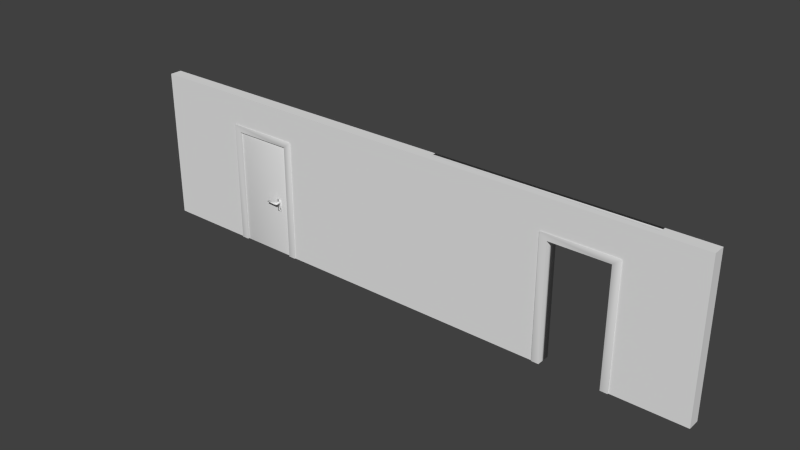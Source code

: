 # Source: WallWithTwoDoors.blend  (saved by Blender 2.73.0; exported with 4.5.12 LTS)
import bpy
from mathutils import Matrix  # noqa: F401  (used for matrix-valued properties, if any)

bpy.ops.wm.read_factory_settings(use_empty=True)
scene = bpy.context.scene
scene.name = 'Scene'

# ---- collections
col_collection_1 = bpy.data.collections.new('Collection 1'); scene.collection.children.link(col_collection_1)

# ---- materials (node trees are filled in below, after node groups)
mat_material_001 = bpy.data.materials.new('Material.001')
mat_material_001.alpha_threshold = 0.0
mat_material_001.use_transparent_shadow = False
mat_material_001.roughness = 0.5

# ---- material node trees

# ---- world
world_world = bpy.data.worlds.new('World'); scene.world = world_world
world_world.color = (0.05088, 0.05088, 0.05088)
world_world.use_sun_shadow = False
world_world.sun_shadow_jitter_overblur = 0.0
world_world.cycles.sampling_method = 'MANUAL'
world_world.cycles.sample_map_resolution = 256

# ---- meshes
me_cube_001 = bpy.data.meshes.new('Cube.001')
me_cube_001.from_pydata([(-1.0, -1.0, 1.0), (-1.0, 1.0, 1.0), (-1.0, 1.0, -1.0), (-1.0, -1.0, -1.0), (1.0, -1.0, 1.0), (-0.8, -1.0, -1.0), (-0.8, -1.0, 0.8999), (0.8, -1.0, 0.8999), (0.8, -1.0, -1.0), (1.0, -1.0, -1.0), (1.0, 1.0, 1.0), (1.0, 1.0, -1.0), (0.8, 1.0, -1.0), (0.8, 1.0, 0.8999), (-0.8, 1.0, 0.8999), (-0.8, 1.0, -1.0)], [], [(0, 1, 2, 3), (4, 0, 3, 5, 6, 7, 8, 9), (4, 10, 1, 0), (1, 10, 11, 12, 13, 14, 15, 2), (3, 2, 15, 5), (10, 4, 9, 11), (12, 11, 9, 8), (6, 5, 15, 14), (7, 6, 14, 13), (13, 12, 8, 7)])
me_cube_001.polygons.foreach_set('use_smooth', [True] * 10)
_uv = me_cube_001.uv_layers.new(name='UVMap')
_uv.uv.foreach_set('vector', [0.0, 0.8749, 1.0, 0.8749, 1.0, -0.1251, 0.0, -0.1251, 0.0, 0.8749, -1.0, 0.8749, -1.0, -0.1251, -0.9, -0.1251, -0.9, 0.8249, -0.1, 0.8249, -0.1, -0.1251, 0.0, -0.1251, 0.0, 0.0, 0.0, 1.0, -1.0, 1.0, -1.0, 0.0, 5.96e-08, 0.8749, 1.0, 0.8749, 1.0, -0.1251, 0.9, -0.1251, 0.9, 0.8249, 0.1, 0.8249, 0.1, -0.1251, 5.96e-08, -0.1251, 5.96e-08, 0.0, 5.96e-08, 1.0, 0.1, 1.0, 0.1, 0.0, 0.0, 0.8749, -1.0, 0.8749, -1.0, -0.1251, 0.0, -0.1251, 0.9, 0.0, 1.0, 0.0, 1.0, -1.0, 0.9, -1.0, 0.0, 0.8249, 0.0, -0.1251, 1.0, -0.1251, 1.0, 0.8249, 0.9, 0.0, 0.1, 0.0, 0.1, 1.0, 0.9, 1.0, 0.0, 0.8249, 0.0, -0.1251, -1.0, -0.1251, -1.0, 0.8249])
me_cube_001.use_remesh_preserve_volume = False
me_cube_001.use_remesh_preserve_attributes = False
me_cube_001.use_mirror_vertex_groups = False
me_cube_001.update()
me_cube = bpy.data.meshes.new('Cube')
me_cube.from_pydata([(-1.0, -1.0, 1.0), (-1.0, 1.0, 1.0), (-1.0, 1.0, -1.0), (-1.0, -1.0, -1.0), (1.0, -1.0, 1.0), (-0.4286, -1.0, -1.0), (-0.4286, -1.0, 0.5999), (0.4286, -1.0, 0.5999), (0.4286, -1.0, -1.0), (1.0, -1.0, -1.0), (1.0, 1.0, 1.0), (1.0, 1.0, -1.0), (0.4286, 1.0, -1.0), (0.4286, 1.0, 0.5999), (-0.4286, 1.0, 0.5999), (-0.4286, 1.0, -1.0)], [], [(0, 1, 2, 3), (4, 0, 3, 5, 6, 7, 8, 9), (4, 10, 1, 0), (1, 10, 11, 12, 13, 14, 15, 2), (3, 2, 15, 5), (10, 4, 9, 11), (12, 11, 9, 8), (6, 5, 15, 14), (7, 6, 14, 13), (13, 12, 8, 7)])
me_cube.polygons.foreach_set('use_smooth', [0, 0, 0, 0, 0, 0, 0, 1, 1, 1])
_uv = me_cube.uv_layers.new(name='UVMap')
_uv.uv.foreach_set('vector', [0.025, 0.0, 1.025, 0.0, 1.025, -1.0, 0.025, -1.0, 0.65, 0.0, -0.35, 0.0, -0.35, -1.0, -0.06429, -1.0, -0.06429, -0.2001, 0.3643, -0.2001, 0.3643, -1.0, 0.65, -1.0, 0.65, 0.025, 0.65, 1.025, -0.35, 1.025, -0.35, 0.025, 0.65, 0.0, 1.65, 0.0, 1.65, -1.0, 1.364, -1.0, 1.364, -0.2001, 0.9357, -0.2001, 0.9357, -1.0, 0.65, -1.0, 0.65, 0.025, 0.65, 1.025, 0.9357, 1.025, 0.9357, 0.025, 0.025, 0.0, -0.975, 0.0, -0.975, -1.0, 0.025, -1.0, 0.3643, 0.025, 0.65, 0.025, 0.65, -0.975, 0.3643, -0.975, 0.025, 0.7999, 0.025, 0.0, 1.025, 0.0, 1.025, 0.7999, 0.3643, 0.025, -0.06429, 0.025, -0.06429, 1.025, 0.3643, 1.025, 0.025, 0.7999, 0.025, 0.0, -0.975, 0.0, -0.975, 0.7999])
me_cube.use_remesh_preserve_volume = False
me_cube.use_remesh_preserve_attributes = False
me_cube.use_mirror_vertex_groups = False
me_cube.update()
me_cube_004 = bpy.data.meshes.new('Cube.004')
me_cube_004.from_pydata([(0.0, -1.0, -1.0), (0.0, 1.0, -1.0), (2.0, 1.0, -1.0), (2.0, -1.0, -1.0), (0.0, -1.0, 1.0), (0.0, 1.0, 1.0), (2.0, 1.0, 1.0), (2.0, -1.0, 1.0)], [], [(4, 5, 1, 0), (5, 6, 2, 1), (6, 7, 3, 2), (7, 4, 0, 3), (0, 1, 2, 3), (7, 6, 5, 4)])
me_cube_004.polygons.foreach_set('use_smooth', [True] * 6)
_uv = me_cube_004.uv_layers.new(name='UVMap')
_uv.uv.foreach_set('vector', [0.0, 0.85, 1.0, 0.85, 1.0, -0.15, 0.0, -0.15, 0.26, 0.85, 1.26, 0.85, 1.26, -0.15, 0.26, -0.15, 0.0, 0.85, -1.0, 0.85, -1.0, -0.15, 0.0, -0.15, 0.26, 0.85, -0.74, 0.85, -0.74, -0.15, 0.26, -0.15, 0.26, 0.0, 0.26, 1.0, 1.26, 1.0, 1.26, 0.0, 0.26, 0.0, 0.26, 1.0, -0.74, 1.0, -0.74, 0.0])
me_cube_004.use_remesh_preserve_volume = False
me_cube_004.use_remesh_preserve_attributes = False
me_cube_004.use_mirror_vertex_groups = False
me_cube_004.update()
me_cube_000 = bpy.data.meshes.new('Cube.000')
me_cube_000.from_pydata([(37.8, -5.167, -3.232), (37.8, -3.167, -3.477), (39.8, -3.167, -3.477), (39.55, -5.167, -3.227), (37.8, -5.167, -1.749), (37.8, -3.167, -1.477), (39.8, -3.167, -1.477), (39.55, -5.167, -1.727), (37.8, -5.167, -3.246), (39.53, -5.167, -3.227), (37.8, -5.167, -1.733), (39.55, -5.167, -1.727), (37.8, -5.167, -3.232), (39.55, -5.167, -3.227), (37.8, -5.167, -1.733), (39.55, -5.167, -1.727), (37.8, -5.167, -3.227), (39.55, -5.167, -3.227), (37.8, -5.167, -1.727), (39.55, -5.167, -1.727), (37.8, -6.167, -2.977), (39.3, -6.167, -2.977), (37.8, -6.167, -1.977), (39.29, -6.167, -1.977), (37.8, -5.167, -3.232), (37.8, -5.167, -1.727), (37.8, -6.167, -2.977), (37.8, -6.167, -1.977), (29.8, -5.337, -2.836), (29.8, -5.345, -2.127), (29.8, -5.997, -2.827), (29.8, -5.989, -2.102)], [], [(4, 5, 1, 0), (5, 6, 2, 1), (6, 7, 3, 2), (0, 3, 9, 8), (0, 1, 2, 3), (7, 6, 5, 4), (8, 9, 13, 12), (7, 4, 10, 11), (3, 7, 11, 9), (4, 0, 8, 10), (12, 13, 17, 16), (11, 10, 14, 15), (9, 11, 15, 13), (10, 8, 12, 14), (16, 17, 21, 20), (15, 14, 18, 19), (13, 15, 19, 17), (14, 12, 16, 18), (23, 22, 20, 21), (19, 18, 22, 23), (17, 19, 23, 21), (22, 18, 25, 27), (27, 25, 29, 31), (16, 20, 26, 24), (20, 22, 27, 26), (18, 16, 24, 25), (29, 28, 30, 31), (24, 26, 30, 28), (26, 27, 31, 30), (25, 24, 28, 29)])
me_cube_000.polygons.foreach_set('use_smooth', [True] * 30)
_uv = me_cube_000.uv_layers.new(name='UVMap')
_uv.uv.foreach_set('vector', [0.9165, 0.4754, 1.916, 0.6117, 1.916, -0.3883, 0.9165, -0.2658, 0.1575, 0.6117, 1.158, 0.6117, 1.158, -0.3883, 0.1575, -0.3883, 0.9165, 0.6117, -0.08354, 0.4867, -0.08354, -0.2633, 0.9165, -0.3883, 0.1575, 0.7342, 1.033, 0.7367, 1.025, 0.7367, 0.1575, 0.727, 0.1575, 0.9165, 0.1575, 1.916, 1.158, 1.916, 1.033, 0.9165, 0.03251, 0.9165, 0.1575, 1.916, -0.8425, 1.916, -0.8425, 0.9165, 0.1575, 0.727, 1.025, 0.7367, 1.033, 0.7367, 0.1575, 0.7342, 0.03251, 0.4867, -0.8425, 0.4754, -0.8425, 0.4834, 0.03251, 0.4867, 0.03251, 0.7367, 0.03251, 1.487, 0.03251, 1.487, 0.02518, 0.7367, 0.1575, 0.9165, 0.1575, 0.9165, 0.1575, 0.9165, 0.1575, 0.9165, 0.1575, 0.7342, 1.033, 0.7367, 1.033, 0.7367, 0.1575, 0.7367, 0.03251, 0.9165, -0.8425, 0.9165, -0.8425, 0.9165, 0.03251, 0.9165, 0.02518, 0.7367, 0.03251, 1.487, 0.03251, 1.487, 0.03251, 0.7367, 0.1575, 0.9165, 0.1575, 0.9165, 0.1575, 0.9165, 0.1575, 0.9165, 0.1575, 0.9165, 1.033, 0.9165, 0.9075, 0.4165, 0.1575, 0.4165, 0.03251, 0.4867, -0.8425, 0.4834, -0.8425, 0.4867, 0.03251, 0.4867, 0.03251, 0.9165, 0.03251, 0.9165, 0.03251, 0.9165, 0.03251, 0.9165, 0.1575, 0.9165, 0.1575, 0.9165, 0.1575, 0.9165, 0.1575, 0.9165, 0.907, 0.3617, 0.1575, 0.3617, 0.1575, -0.1383, 0.9075, -0.1383, 0.03251, 0.9165, -0.8425, 0.9165, -0.8425, 0.4165, -0.09298, 0.4165, 0.9165, 0.7367, 0.9165, 1.487, 0.4165, 1.362, 0.4165, 0.8617, 0.1575, 0.4165, 0.1575, 0.9165, 0.1575, 0.9165, 0.1575, 0.4165, 0.1575, 0.4165, 0.1575, 0.9165, -3.842, 0.8274, -3.842, 0.5054, 0.9165, 0.7367, 0.4165, 0.8617, 0.4165, 0.8617, 0.9165, 0.7342, 0.1575, 0.4165, 0.1575, 0.4165, 0.1575, 0.4165, 0.1575, 0.4165, 0.1575, 0.9165, 0.1575, 0.9165, 0.1575, 0.9165, 0.1575, 0.9165, 0.8274, 0.2867, 0.8313, -0.06793, 0.5016, -0.0633, 0.5054, 0.2992, 0.1575, 0.9165, 0.1575, 0.4165, -3.842, 0.5016, -3.842, 0.8313, 0.1575, 0.8617, 0.1575, 1.362, -3.842, 1.299, -3.842, 0.9367, 0.1575, 0.4867, 0.1575, -0.2658, -3.842, -0.06793, -3.842, 0.2867])
me_cube_000.use_remesh_preserve_volume = False
me_cube_000.use_remesh_preserve_attributes = False
me_cube_000.use_mirror_vertex_groups = False
me_cube_000.update()
me_cube_008 = bpy.data.meshes.new('Cube.008')
me_cube_008.from_pydata([(37.8, -5.167, 1.722), (37.8, -3.167, 1.477), (39.8, -3.167, 1.477), (39.55, -5.167, 1.727), (37.8, -5.167, 3.204), (37.8, -3.167, 3.477), (39.8, -3.167, 3.477), (39.55, -5.167, 3.227), (37.8, -5.167, 1.707), (39.53, -5.167, 1.727), (37.8, -5.167, 3.22), (39.55, -5.167, 3.227), (37.8, -5.167, 1.722), (39.55, -5.167, 1.727), (37.8, -5.167, 3.22), (39.55, -5.167, 3.227), (37.8, -5.167, 1.727), (39.55, -5.167, 1.727), (37.8, -5.167, 3.227), (39.55, -5.167, 3.227), (37.8, -6.167, 1.977), (39.3, -6.167, 1.977), (37.8, -6.167, 2.977), (39.29, -6.167, 2.977), (37.8, -5.167, 1.722), (37.8, -5.167, 3.227), (37.8, -6.167, 1.977), (37.8, -6.167, 2.977), (29.8, -5.337, 2.117), (29.8, -5.345, 2.827), (29.8, -5.997, 2.127), (29.8, -5.989, 2.852)], [], [(4, 5, 1, 0), (5, 6, 2, 1), (6, 7, 3, 2), (0, 3, 9, 8), (0, 1, 2, 3), (7, 6, 5, 4), (8, 9, 13, 12), (7, 4, 10, 11), (3, 7, 11, 9), (4, 0, 8, 10), (12, 13, 17, 16), (11, 10, 14, 15), (9, 11, 15, 13), (10, 8, 12, 14), (16, 17, 21, 20), (15, 14, 18, 19), (13, 15, 19, 17), (14, 12, 16, 18), (23, 22, 20, 21), (19, 18, 22, 23), (17, 19, 23, 21), (22, 18, 25, 27), (27, 25, 29, 31), (16, 20, 26, 24), (20, 22, 27, 26), (18, 16, 24, 25), (29, 28, 30, 31), (24, 26, 30, 28), (26, 27, 31, 30), (25, 24, 28, 29)])
me_cube_008.polygons.foreach_set('use_smooth', [True] * 30)
_uv = me_cube_008.uv_layers.new(name='UVMap')
_uv.uv.foreach_set('vector', [0.9165, 0.952, 1.916, 1.088, 1.916, 0.0883, 0.9165, 0.2108, 0.1575, 0.0883, 1.158, 0.0883, 1.158, -0.9117, 0.1575, -0.9117, 0.9165, 0.0883, -0.0835, -0.0367, -0.0835, -0.7867, 0.9165, -0.9117, 0.1575, 0.2108, 1.033, 0.2133, 1.025, 0.2133, 0.1575, 0.2036, 0.1575, 0.9165, 0.1575, 1.916, 1.158, 1.916, 1.033, 0.9165, 0.0325, 0.9165, 0.1575, 1.916, -0.8425, 1.916, -0.8425, 0.9165, 0.1575, 0.2036, 1.025, 0.2133, 1.033, 0.2133, 0.1575, 0.2108, 0.0325, 0.9633, -0.8425, 0.952, -0.8425, 0.96, 0.0325, 0.9633, 0.0325, 0.2133, 0.0325, 0.9633, 0.0325, 0.9633, 0.02518, 0.2133, 0.1575, 0.9165, 0.1575, 0.9165, 0.1575, 0.9165, 0.1575, 0.9165, 0.1575, 0.2108, 1.033, 0.2133, 1.033, 0.2133, 0.1575, 0.2133, 0.0325, 0.9165, -0.8425, 0.9165, -0.8425, 0.9165, 0.0325, 0.9165, 0.02518, 0.2133, 0.0325, 0.9633, 0.0325, 0.9633, 0.0325, 0.2133, 0.1575, 0.9165, 0.1575, 0.9165, 0.1575, 0.9165, 0.1575, 0.9165, 0.1575, 0.9165, 1.033, 0.9165, 0.9075, 0.4165, 0.1575, 0.4165, 0.0325, 0.9633, -0.8425, 0.96, -0.8425, 0.9633, 0.0325, 0.9633, 0.0325, 0.9165, 0.0325, 0.9165, 0.0325, 0.9165, 0.0325, 0.9165, 0.1575, 0.9165, 0.1575, 0.9165, 0.1575, 0.9165, 0.1575, 0.9165, 0.907, 0.8383, 0.1575, 0.8383, 0.1575, 0.3383, 0.9075, 0.3383, 0.0325, 0.9165, -0.8425, 0.9165, -0.8425, 0.4165, -0.09299, 0.4165, 0.9165, 0.2133, 0.9165, 0.9633, 0.4165, 0.8383, 0.4165, 0.3383, 0.1575, 0.4165, 0.1575, 0.9165, 0.1575, 0.9165, 0.1575, 0.4165, 0.1575, 0.4165, 0.1575, 0.9165, -3.842, 0.8275, -3.842, 0.5055, 0.9165, 0.2133, 0.4165, 0.3383, 0.4165, 0.3383, 0.9165, 0.2108, 0.1575, 0.4165, 0.1575, 0.4165, 0.1575, 0.4165, 0.1575, 0.4165, 0.1575, 0.9165, 0.1575, 0.9165, 0.1575, 0.9165, 0.1575, 0.9165, 0.8275, 0.7633, 0.8314, 0.4087, 0.5016, 0.4133, 0.5055, 0.7758, 0.1575, 0.9165, 0.1575, 0.4165, -3.842, 0.5016, -3.842, 0.8314, 0.1575, 0.3383, 0.1575, 0.8383, -3.842, 0.7758, -3.842, 0.4133, 0.1575, 0.9633, 0.1575, 0.2108, -3.842, 0.4087, -3.842, 0.7633])
me_cube_008.use_remesh_preserve_volume = False
me_cube_008.use_remesh_preserve_attributes = False
me_cube_008.use_mirror_vertex_groups = False
me_cube_008.update()
me_cube_010 = bpy.data.meshes.new('Cube.010')
me_cube_010.from_pydata([(19.13, -1.0, -0.01864), (19.13, 1.0, -0.01864), (19.13, 1.0, -2.019), (19.13, -1.0, -2.019), (20.12, -1.0, -1.707), (20.09, -1.0, -1.705), (20.05, -1.0, -1.701), (20.02, -1.0, -1.695), (19.99, -1.0, -1.686), (19.97, -1.0, -1.675), (19.96, -1.0, -1.663), (19.95, -1.0, -1.65), (19.94, -1.0, -1.637), (19.94, -1.0, -1.637), (19.94, -1.0, -1.237), (19.94, -1.0, -1.237), (19.95, -1.0, -1.223), (19.96, -1.0, -1.21), (19.97, -1.0, -1.198), (19.99, -1.0, -1.187), (20.02, -1.0, -1.178), (20.05, -1.0, -1.172), (20.09, -1.0, -1.168), (20.12, -1.0, -1.167), (20.16, -1.0, -1.168), (21.13, -1.0, -2.019), (21.13, -1.0, -0.01864), (20.19, -1.0, -1.172), (20.22, -1.0, -1.178), (20.25, -1.0, -1.187), (20.27, -1.0, -1.198), (20.29, -1.0, -1.21), (20.3, -1.0, -1.223), (20.31, -1.0, -1.237), (20.31, -1.0, -1.237), (20.31, -1.0, -1.636), (20.31, -1.0, -1.637), (20.3, -1.0, -1.65), (20.29, -1.0, -1.663), (20.27, -1.0, -1.675), (20.25, -1.0, -1.686), (20.22, -1.0, -1.695), (20.19, -1.0, -1.701), (20.16, -1.0, -1.705), (21.13, 1.0, -0.01864), (20.12, 1.0, -1.707), (20.16, 1.0, -1.705), (20.19, 1.0, -1.701), (20.22, 1.0, -1.695), (20.25, 1.0, -1.686), (20.27, 1.0, -1.675), (20.29, 1.0, -1.663), (20.3, 1.0, -1.65), (20.31, 1.0, -1.637), (20.31, 1.0, -1.636), (20.31, 1.0, -1.237), (20.31, 1.0, -1.237), (20.3, 1.0, -1.223), (20.29, 1.0, -1.21), (20.27, 1.0, -1.198), (20.25, 1.0, -1.187), (20.22, 1.0, -1.178), (20.19, 1.0, -1.172), (20.16, 1.0, -1.168), (20.12, 1.0, -1.167), (21.13, 1.0, -2.019), (20.09, 1.0, -1.168), (20.05, 1.0, -1.172), (20.02, 1.0, -1.178), (19.99, 1.0, -1.187), (19.97, 1.0, -1.198), (19.96, 1.0, -1.21), (19.95, 1.0, -1.223), (19.94, 1.0, -1.237), (19.94, 1.0, -1.237), (19.94, 1.0, -1.637), (19.94, 1.0, -1.637), (19.95, 1.0, -1.65), (19.96, 1.0, -1.663), (19.97, 1.0, -1.675), (19.99, 1.0, -1.686), (20.02, 1.0, -1.695), (20.05, 1.0, -1.701), (20.09, 1.0, -1.705)], [], [(0, 1, 2, 3), (3, 4, 5, 6, 7, 8, 9, 10, 11, 12, 13, 14, 15, 16, 17, 18, 19, 20, 21, 22, 23, 24, 0), (3, 25, 26, 0, 24, 27, 28, 29, 30, 31, 32, 33, 34, 35, 36, 37, 38, 39, 40, 41, 42, 43, 4), (26, 44, 1, 0), (2, 45, 46, 47, 48, 49, 50, 51, 52, 53, 54, 55, 56, 57, 58, 59, 60, 61, 62, 63, 64, 44, 65), (2, 1, 44, 64, 66, 67, 68, 69, 70, 71, 72, 73, 74, 75, 76, 77, 78, 79, 80, 81, 82, 83, 45), (3, 2, 65, 25), (44, 26, 25, 65), (14, 13, 75, 74), (74, 73, 15, 14), (13, 12, 76, 75), (16, 15, 73, 72), (77, 76, 12, 11), (72, 71, 17, 16), (78, 77, 11, 10), (71, 70, 18, 17), (79, 78, 10, 9), (70, 69, 19, 18), (80, 79, 9, 8), (69, 68, 20, 19), (81, 80, 8, 7), (68, 67, 21, 20), (82, 81, 7, 6), (67, 66, 22, 21), (83, 82, 6, 5), (66, 64, 23, 22), (45, 83, 5, 4), (64, 63, 24, 23), (46, 45, 4, 43), (63, 62, 27, 24), (47, 46, 43, 42), (62, 61, 28, 27), (48, 47, 42, 41), (61, 60, 29, 28), (49, 48, 41, 40), (60, 59, 30, 29), (50, 49, 40, 39), (59, 58, 31, 30), (51, 50, 39, 38), (58, 57, 32, 31), (52, 51, 38, 37), (57, 56, 33, 32), (53, 52, 37, 36), (56, 55, 34, 33), (36, 35, 54, 53), (55, 54, 35, 34)])
me_cube_010.polygons.foreach_set('use_smooth', [True] * 46)
_uv = me_cube_010.uv_layers.new(name='UVMap')
_uv.uv.foreach_set('vector', [0.0, 0.3407, 1.0, 0.3407, 1.0, -0.6593, 0.0, -0.6593, 0.8249, 0.3407, 1.322, 0.4967, 1.304, 0.4974, 1.287, 0.4994, 1.271, 0.5026, 1.257, 0.507, 1.246, 0.5123, 1.238, 0.5183, 1.233, 0.5249, 1.231, 0.5317, 1.231, 0.5317, 1.231, 0.7317, 1.231, 0.7317, 1.233, 0.7385, 1.238, 0.7451, 1.246, 0.7511, 1.257, 0.7564, 1.271, 0.7608, 1.287, 0.764, 1.304, 0.766, 1.322, 0.7667, 1.339, 0.766, 0.8249, 1.341, 0.8249, 0.3407, 1.825, 0.3407, 1.825, 1.341, 0.8249, 1.341, 1.339, 0.766, 1.356, 0.764, 1.372, 0.7608, 1.386, 0.7564, 1.397, 0.7511, 1.406, 0.7451, 1.411, 0.7385, 1.413, 0.7317, 1.413, 0.7316, 1.413, 0.5318, 1.413, 0.5317, 1.411, 0.5249, 1.406, 0.5183, 1.397, 0.5123, 1.386, 0.507, 1.372, 0.5026, 1.356, 0.4994, 1.339, 0.4974, 1.322, 0.4967, 0.8249, 0.0, 0.8249, 1.0, -0.1751, 1.0, -0.1751, 0.0, 0.8249, 0.3407, 1.322, 0.4967, 1.339, 0.4974, 1.356, 0.4994, 1.372, 0.5026, 1.386, 0.507, 1.397, 0.5123, 1.406, 0.5183, 1.411, 0.5249, 1.413, 0.5317, 1.413, 0.5318, 1.413, 0.7316, 1.413, 0.7317, 1.411, 0.7385, 1.406, 0.7451, 1.397, 0.7511, 1.386, 0.7564, 1.372, 0.7608, 1.356, 0.764, 1.339, 0.766, 1.322, 0.7667, 1.825, 1.341, 1.825, 0.3407, 0.8249, 0.3407, 0.8249, 1.341, 1.825, 1.341, 1.322, 0.7667, 1.304, 0.766, 1.287, 0.764, 1.271, 0.7608, 1.257, 0.7564, 1.246, 0.7511, 1.238, 0.7451, 1.233, 0.7385, 1.231, 0.7317, 1.231, 0.7317, 1.231, 0.5317, 1.231, 0.5317, 1.233, 0.5249, 1.238, 0.5183, 1.246, 0.5123, 1.257, 0.507, 1.271, 0.5026, 1.287, 0.4994, 1.304, 0.4974, 1.322, 0.4967, 0.8249, 0.0, 0.8249, 1.0, 1.825, 1.0, 1.825, 0.0, 0.0, 0.3407, -1.0, 0.3407, -1.0, -0.6593, 0.0, -0.6593, 0.0, 0.7317, 0.0, 0.5317, 1.0, 0.5317, 1.0, 0.7317, 0.2307, 0.0, 0.2308, 0.0, 0.2308, -1.0, 0.2307, -1.0, 0.2307, 0.0, 0.2308, 0.0, 0.2308, 1.0, 0.2307, 1.0, 0.0, 0.7385, 0.0, 0.7317, 1.0, 0.7317, 1.0, 0.7385, 0.0, 0.5249, 0.0, 0.5317, -1.0, 0.5317, -1.0, 0.5249, 0.0, 0.7385, 0.0, 0.7451, -1.0, 0.7451, -1.0, 0.7385, 0.0, 0.5183, 0.0, 0.5249, -1.0, 0.5249, -1.0, 0.5183, 0.2377, 0.0, 0.2461, 0.0, 0.2461, -1.0, 0.2377, -1.0, 0.2461, 0.0, 0.2377, 0.0, 0.2377, -1.0, 0.2461, -1.0, 0.2461, 0.0, 0.2574, 0.0, 0.2574, -1.0, 0.2461, -1.0, 0.2574, 0.0, 0.2461, 0.0, 0.2461, -1.0, 0.2574, -1.0, 0.2574, 0.0, 0.2712, 0.0, 0.2712, -1.0, 0.2574, -1.0, 0.2712, 0.0, 0.2574, 0.0, 0.2574, -1.0, 0.2712, -1.0, 0.2712, 0.0, 0.2869, 0.0, 0.2869, -1.0, 0.2712, -1.0, 0.2869, 0.0, 0.2712, 0.0, 0.2712, -1.0, 0.2869, -1.0, 0.2869, 0.0, 0.3039, 0.0, 0.3039, -1.0, 0.2869, -1.0, 0.3039, 0.0, 0.2869, 0.0, 0.2869, -1.0, 0.3039, -1.0, 0.3039, 0.0, 0.3217, 0.0, 0.3217, -1.0, 0.3039, -1.0, 0.3217, 0.0, 0.3039, 0.0, 0.3039, -1.0, 0.3217, -1.0, 0.3217, 0.0, 0.3394, 0.0, 0.3394, -1.0, 0.3217, -1.0, 0.3394, 0.0, 0.3217, 0.0, 0.3217, -1.0, 0.3394, -1.0, 0.3394, 0.0, 0.3565, 0.0, 0.3565, -1.0, 0.3394, -1.0, 0.3565, 0.0, 0.3394, 0.0, 0.3394, -1.0, 0.3565, -1.0, 0.3565, 0.0, 0.3722, 0.0, 0.3722, -1.0, 0.3565, -1.0, 0.3722, 0.0, 0.3565, 0.0, 0.3565, -1.0, 0.3722, -1.0, 0.3722, 0.0, 0.386, 0.0, 0.386, -1.0, 0.3722, -1.0, 0.386, 0.0, 0.3722, 0.0, 0.3722, -1.0, 0.386, -1.0, 0.386, 0.0, 0.3973, 0.0, 0.3973, -1.0, 0.386, -1.0, 0.3973, 0.0, 0.386, 0.0, 0.386, -1.0, 0.3973, -1.0, 0.3973, 0.0, 0.4057, 0.0, 0.4057, -1.0, 0.3973, -1.0, 0.4057, 0.0, 0.3973, 0.0, 0.3973, -1.0, 0.4057, -1.0, 0.0, 0.7451, 0.0, 0.7385, -1.0, 0.7385, -1.0, 0.7451, 0.0, 0.5249, 0.0, 0.5183, -1.0, 0.5183, -1.0, 0.5249, 0.0, 0.7385, 0.0, 0.7317, -1.0, 0.7317, -1.0, 0.7385, 0.0, 0.5317, 0.0, 0.5249, -1.0, 0.5249, -1.0, 0.5317, 0.0, 0.7317, 0.0, 0.7316, -1.0, 0.7316, -1.0, 0.7317, 0.0, 0.5317, 0.0, 0.5318, 1.0, 0.5318, 1.0, 0.5317, 0.0, 0.7316, 0.0, 0.5318, -1.0, 0.5318, -1.0, 0.7316])
me_cube_010.use_remesh_preserve_volume = False
me_cube_010.use_remesh_preserve_attributes = False
me_cube_010.use_mirror_vertex_groups = False
me_cube_010.update()
me_cube_011 = bpy.data.meshes.new('Cube.011')
me_cube_011.from_pydata([(109.7, -1.0, -6.18), (109.7, 1.0, -6.18), (109.7, 1.0, -8.18), (109.7, -1.0, -8.18), (109.7, -1.0, -6.18), (109.7, -1.0, -8.18), (109.7, -1.0, -8.18), (109.7, -1.0, -8.111), (109.8, -1.0, -8.046), (109.8, -1.0, -7.985), (110.0, -1.0, -7.932), (110.1, -1.0, -7.889), (110.3, -1.0, -7.856), (110.5, -1.0, -7.837), (110.7, -1.0, -7.83), (110.9, -1.0, -7.837), (111.1, -1.0, -7.856), (111.2, -1.0, -7.889), (111.4, -1.0, -7.932), (111.5, -1.0, -7.985), (111.6, -1.0, -8.046), (111.7, -1.0, -8.111), (111.7, -1.0, -8.179), (111.7, -1.0, -6.182), (111.7, -1.0, -6.249), (111.6, -1.0, -6.314), (111.5, -1.0, -6.375), (111.4, -1.0, -6.428), (111.2, -1.0, -6.471), (111.1, -1.0, -6.504), (110.9, -1.0, -6.524), (110.7, -1.0, -6.53), (110.5, -1.0, -6.524), (110.3, -1.0, -6.504), (110.1, -1.0, -6.471), (110.0, -1.0, -6.428), (109.8, -1.0, -6.375), (109.8, -1.0, -6.314), (109.7, -1.0, -6.249), (109.7, -1.0, -6.181), (109.7, 1.0, -6.18), (109.7, 1.0, -6.181), (109.7, 1.0, -6.249), (109.8, 1.0, -6.314), (109.8, 1.0, -6.375), (110.0, 1.0, -6.428), (110.1, 1.0, -6.471), (110.3, 1.0, -6.504), (110.5, 1.0, -6.524), (110.7, 1.0, -6.53), (110.9, 1.0, -6.524), (111.1, 1.0, -6.504), (111.2, 1.0, -6.471), (111.4, 1.0, -6.428), (111.5, 1.0, -6.375), (111.6, 1.0, -6.314), (111.7, 1.0, -6.249), (111.7, 1.0, -6.182), (111.7, 1.0, -8.179), (111.7, 1.0, -8.111), (111.6, 1.0, -8.046), (111.5, 1.0, -7.985), (111.4, 1.0, -7.932), (111.2, 1.0, -7.889), (111.1, 1.0, -7.856), (110.9, 1.0, -7.837), (110.7, 1.0, -7.83), (110.5, 1.0, -7.837), (110.3, 1.0, -7.856), (110.1, 1.0, -7.889), (110.0, 1.0, -7.932), (109.8, 1.0, -7.985), (109.8, 1.0, -8.046), (109.7, 1.0, -8.111), (109.7, 1.0, -8.18), (109.7, 1.0, -8.18), (111.7, -1.0, -6.18), (109.7, -1.0, -6.112), (109.7, 1.0, -6.112), (111.7, 1.0, -6.18), (110.9, -1.0, -5.837), (110.7, -1.0, -5.831), (110.5, -1.0, -5.837), (110.3, -1.0, -5.857), (110.1, -1.0, -5.89), (110.0, -1.0, -5.933), (109.8, -1.0, -5.986), (109.8, -1.0, -6.047), (111.7, -1.0, -6.181), (111.7, -1.0, -6.112), (111.6, -1.0, -6.047), (111.5, -1.0, -5.986), (111.4, -1.0, -5.933), (111.2, -1.0, -5.89), (111.1, -1.0, -5.857), (111.7, 1.0, -6.181), (109.8, 1.0, -6.047), (110.7, 1.0, -5.831), (110.9, 1.0, -5.837), (111.1, 1.0, -5.857), (111.2, 1.0, -5.89), (111.4, 1.0, -5.933), (111.5, 1.0, -5.986), (111.6, 1.0, -6.047), (111.7, 1.0, -6.112), (109.8, 1.0, -5.986), (110.0, 1.0, -5.933), (110.1, 1.0, -5.89), (110.3, 1.0, -5.857), (110.5, 1.0, -5.837), (111.7, -1.0, -8.18), (111.7, 1.0, -8.18), (111.7, -1.0, -8.18), (111.7, 1.0, -8.18), (109.7, -1.0, -8.248), (109.8, -1.0, -8.314), (109.8, -1.0, -8.374), (110.0, -1.0, -8.427), (110.1, -1.0, -8.471), (110.3, -1.0, -8.503), (110.5, -1.0, -8.523), (110.7, -1.0, -8.53), (110.9, -1.0, -8.523), (111.1, -1.0, -8.503), (111.2, -1.0, -8.471), (111.4, -1.0, -8.427), (111.5, -1.0, -8.374), (111.6, -1.0, -8.314), (111.7, -1.0, -8.248), (111.7, 1.0, -8.248), (111.6, 1.0, -8.314), (111.5, 1.0, -8.374), (111.4, 1.0, -8.427), (111.2, 1.0, -8.471), (111.1, 1.0, -8.503), (110.9, 1.0, -8.523), (110.7, 1.0, -8.53), (110.5, 1.0, -8.523), (110.3, 1.0, -8.503), (110.1, 1.0, -8.471), (110.0, 1.0, -8.427), (109.8, 1.0, -8.374), (109.8, 1.0, -8.314), (109.7, 1.0, -8.248)], [], [(0, 1, 2, 3), (4, 0, 3, 5, 6, 7, 8, 9, 10, 11, 12, 13, 14, 15, 16, 17, 18, 19, 20, 21, 22, 23, 24, 25, 26, 27, 28, 29, 30, 31, 32, 33, 34, 35, 36, 37, 38, 39), (40, 1, 0, 4), (1, 40, 41, 42, 43, 44, 45, 46, 47, 48, 49, 50, 51, 52, 53, 54, 55, 56, 57, 58, 59, 60, 61, 62, 63, 64, 65, 66, 67, 68, 69, 70, 71, 72, 73, 74, 75, 2), (5, 3, 2, 75), (76, 4, 39, 38, 37, 36, 35, 34, 33, 32, 31, 30, 29, 28, 27, 26, 25, 24, 23), (58, 57, 23, 22), (4, 77, 78, 40), (40, 79, 57, 56, 55, 54, 53, 52, 51, 50, 49, 48, 47, 46, 45, 44, 43, 42, 41), (80, 81, 82, 83, 84, 85, 86, 87, 77, 4, 76, 23, 88, 89, 90, 91, 92, 93, 94), (57, 95, 88, 23), (78, 77, 87, 96), (97, 98, 99, 100, 101, 102, 103, 104, 95, 57, 79, 40, 78, 96, 105, 106, 107, 108, 109), (98, 80, 94, 99), (97, 81, 80, 98), (109, 82, 81, 97), (108, 83, 82, 109), (107, 84, 83, 108), (106, 85, 84, 107), (105, 86, 85, 106), (96, 87, 86, 105), (104, 89, 88, 95), (103, 90, 89, 104), (102, 91, 90, 103), (101, 92, 91, 102), (100, 93, 92, 101), (99, 94, 93, 100), (5, 110, 22, 21, 20, 19, 18, 17, 16, 15, 14, 13, 12, 11, 10, 9, 8, 7, 6), (58, 111, 75, 74, 73, 72, 71, 70, 69, 68, 67, 66, 65, 64, 63, 62, 61, 60, 59), (22, 112, 113, 58), (5, 114, 115, 116, 117, 118, 119, 120, 121, 122, 123, 124, 125, 126, 127, 128, 112, 22, 110), (113, 112, 128, 129), (58, 113, 129, 130, 131, 132, 133, 134, 135, 136, 137, 138, 139, 140, 141, 142, 143, 75, 111), (75, 143, 114, 5), (142, 115, 114, 143), (141, 116, 115, 142), (140, 117, 116, 141), (139, 118, 117, 140), (138, 119, 118, 139), (137, 120, 119, 138), (136, 121, 120, 137), (135, 122, 121, 136), (134, 123, 122, 135), (133, 124, 123, 134), (132, 125, 124, 133), (131, 126, 125, 132), (130, 127, 126, 131), (129, 128, 127, 130)])
me_cube_011.polygons.foreach_set('use_smooth', [True] * 48)
_uv = me_cube_011.uv_layers.new(name='UVMap')
_uv.uv.foreach_set('vector', [0.0, 0.2599, 1.0, 0.2599, 1.0, -0.7401, 0.0, -0.7401, 0.09932, 0.2599, 0.09912, 0.2599, 0.09912, -0.7401, 0.09934, -0.7401, 0.09928, -0.7399, 0.1089, -0.7057, 0.1373, -0.6729, 0.1835, -0.6427, 0.2457, -0.6162, 0.3215, -0.5944, 0.4079, -0.5782, 0.5017, -0.5683, 0.5993, -0.5649, 0.6968, -0.5683, 0.7906, -0.5782, 0.8771, -0.5944, 0.9528, -0.6162, 1.015, -0.6427, 1.061, -0.6729, 1.09, -0.7057, 1.099, -0.7393, 1.099, 0.2592, 1.09, 0.2256, 1.061, 0.1928, 1.015, 0.1626, 0.9528, 0.136, 0.8771, 0.1143, 0.7906, 0.09813, 0.6968, 0.08818, 0.5993, 0.08481, 0.5017, 0.08818, 0.4079, 0.09813, 0.3215, 0.1143, 0.2457, 0.136, 0.1835, 0.1626, 0.1373, 0.1928, 0.1089, 0.2256, 0.09928, 0.2597, 0.09932, 0.0, 0.09912, 0.0, 0.09912, -1.0, 0.09932, -1.0, 0.09912, 0.2599, 0.09932, 0.2599, 0.09928, 0.2597, 0.1089, 0.2256, 0.1373, 0.1928, 0.1835, 0.1626, 0.2457, 0.136, 0.3215, 0.1143, 0.4079, 0.09813, 0.5017, 0.08818, 0.5993, 0.08481, 0.6968, 0.08818, 0.7906, 0.09813, 0.8771, 0.1143, 0.9528, 0.136, 1.015, 0.1626, 1.061, 0.1928, 1.09, 0.2256, 1.099, 0.2592, 1.099, -0.7393, 1.09, -0.7057, 1.061, -0.6729, 1.015, -0.6427, 0.9528, -0.6162, 0.8771, -0.5944, 0.7906, -0.5782, 0.6968, -0.5683, 0.5993, -0.5649, 0.5017, -0.5683, 0.4079, -0.5782, 0.3215, -0.5944, 0.2457, -0.6162, 0.1835, -0.6427, 0.1373, -0.6729, 0.1089, -0.7057, 0.09928, -0.7399, 0.09934, -0.7401, 0.09912, -0.7401, 0.09934, 0.0, 0.09912, 0.0, 0.09912, 1.0, 0.09934, 1.0, 0.09912, 0.2599, -0.9007, 0.2599, -0.9007, 0.2597, -0.8911, 0.2256, -0.8627, 0.1928, -0.8165, 0.1626, -0.7543, 0.136, -0.6785, 0.1143, -0.5921, 0.09813, -0.4983, 0.08818, -0.4007, 0.08481, -0.3032, 0.08818, -0.2094, 0.09813, -0.1229, 0.1143, -0.04717, 0.136, 0.01501, 0.1626, 0.06121, 0.1928, 0.08967, 0.2256, 0.09912, 0.2592, 0.0, 0.2607, 0.0, 1.259, -1.0, 1.259, -1.0, 0.2607, 0.0, 0.2599, 0.0, 0.2939, 1.0, 0.2939, 1.0, 0.2599, 0.09932, 0.2599, 1.099, 0.2599, 1.099, 0.2592, 1.09, 0.2256, 1.061, 0.1928, 1.015, 0.1626, 0.9528, 0.136, 0.8771, 0.1143, 0.7906, 0.09813, 0.6968, 0.08818, 0.5993, 0.08481, 0.5017, 0.08818, 0.4079, 0.09813, 0.3215, 0.1143, 0.2457, 0.136, 0.1835, 0.1626, 0.1373, 0.1928, 0.1089, 0.2256, 0.09928, 0.2597, 0.6968, 0.4313, 0.5993, 0.4347, 0.5017, 0.4313, 0.4079, 0.4214, 0.3215, 0.4052, 0.2457, 0.3834, 0.1835, 0.3569, 0.1373, 0.3267, 0.1089, 0.2939, 0.09932, 0.2599, 1.099, 0.2599, 1.099, 0.2592, 1.099, 0.2597, 1.09, 0.2939, 1.061, 0.3267, 1.015, 0.3569, 0.9528, 0.3834, 0.8771, 0.4052, 0.7906, 0.4214, 0.0, 0.2592, 0.0, 0.2597, -1.0, 0.2597, -1.0, 0.2592, 0.0, 0.2939, -1.0, 0.2939, -1.0, 0.3267, 0.0, 0.3267, 0.5993, 0.4347, 0.6968, 0.4313, 0.7906, 0.4214, 0.8771, 0.4052, 0.9528, 0.3834, 1.015, 0.3569, 1.061, 0.3267, 1.09, 0.2939, 1.099, 0.2597, 1.099, 0.2592, 1.099, 0.2599, 0.09932, 0.2599, 0.1089, 0.2939, 0.1373, 0.3267, 0.1835, 0.3569, 0.2457, 0.3834, 0.3215, 0.4052, 0.4079, 0.4214, 0.5017, 0.4313, 0.6968, 0.0, 0.6968, -1.0, 0.7906, -1.0, 0.7906, 0.0, 0.5993, 0.0, 0.5993, -1.0, 0.6968, -1.0, 0.6968, 0.0, 0.5017, 0.0, 0.5017, -1.0, 0.5993, -1.0, 0.5993, 0.0, 0.4079, 0.0, 0.4079, -1.0, 0.5017, -1.0, 0.5017, 0.0, 0.3215, 0.0, 0.3215, -1.0, 0.4079, -1.0, 0.4079, 0.0, 0.2457, 0.0, 0.2457, -1.0, 0.3215, -1.0, 0.3215, 0.0, 0.1835, 0.0, 0.1835, -1.0, 0.2457, -1.0, 0.2457, 0.0, 0.1373, 0.0, 0.1373, -1.0, 0.1835, -1.0, 0.1835, 0.0, 0.0, 0.2939, -1.0, 0.2939, -1.0, 0.2597, 0.0, 0.2597, 0.0, 0.3267, -1.0, 0.3267, -1.0, 0.2939, 0.0, 0.2939, 0.01501, 0.0, 0.01501, -1.0, 0.06121, -1.0, 0.06121, 0.0, 0.9528, 0.0, 0.9528, -1.0, 1.015, -1.0, 1.015, 0.0, 0.8771, 0.0, 0.8771, -1.0, 0.9528, -1.0, 0.9528, 0.0, 0.7906, 0.0, 0.7906, -1.0, 0.8771, -1.0, 0.8771, 0.0, 0.09934, 0.2599, 1.099, 0.2599, 1.099, 0.2607, 1.09, 0.2943, 1.061, 0.3271, 1.015, 0.3573, 0.9528, 0.3838, 0.8771, 0.4056, 0.7906, 0.4218, 0.6968, 0.4317, 0.5993, 0.4351, 0.5017, 0.4317, 0.4079, 0.4218, 0.3215, 0.4056, 0.2457, 0.3838, 0.1835, 0.3573, 0.1373, 0.3271, 0.1089, 0.2943, 0.09928, 0.2601, 0.09912, 0.2607, 0.09912, 0.2599, -0.9007, 0.2599, -0.9007, 0.2601, -0.8911, 0.2943, -0.8627, 0.3271, -0.8165, 0.3573, -0.7543, 0.3838, -0.6785, 0.4056, -0.5921, 0.4218, -0.4983, 0.4317, -0.4007, 0.4351, -0.3032, 0.4317, -0.2094, 0.4218, -0.1229, 0.4056, -0.04717, 0.3838, 0.01501, 0.3573, 0.06121, 0.3271, 0.08967, 0.2943, 0.0, 0.2607, 0.0, 0.2601, 1.0, 0.2601, 1.0, 0.2607, 0.09934, 0.2599, 0.1089, 0.226, 0.1373, 0.1932, 0.1835, 0.163, 0.2457, 0.1365, 0.3215, 0.1147, 0.4079, 0.09853, 0.5017, 0.08858, 0.5993, 0.08522, 0.6968, 0.08858, 0.7906, 0.09853, 0.8771, 0.1147, 0.9528, 0.1365, 1.015, 0.163, 1.061, 0.1932, 1.09, 0.226, 1.099, 0.2601, 1.099, 0.2607, 1.099, 0.2599, 0.0, 0.2601, -1.0, 0.2601, -1.0, 0.226, 0.0, 0.226, 0.09912, 0.2607, 0.09928, 0.2601, 0.08967, 0.226, 0.06121, 0.1932, 0.01501, 0.163, -0.04717, 0.1365, -0.1229, 0.1147, -0.2094, 0.09853, -0.3032, 0.08858, -0.4007, 0.08522, -0.4983, 0.08858, -0.5921, 0.09853, -0.6785, 0.1147, -0.7543, 0.1365, -0.8165, 0.163, -0.8627, 0.1932, -0.8911, 0.226, -0.9007, 0.2599, 0.09912, 0.2599, 0.0, 0.2599, 0.0, 0.226, -1.0, 0.226, -1.0, 0.2599, 0.0, 0.1932, -1.0, 0.1932, -1.0, 0.226, 0.0, 0.226, 0.1835, 0.0, 0.1835, -1.0, 0.1373, -1.0, 0.1373, 0.0, 0.2457, 0.0, 0.2457, -1.0, 0.1835, -1.0, 0.1835, 0.0, 0.3215, 0.0, 0.3215, -1.0, 0.2457, -1.0, 0.2457, 0.0, 0.4079, 0.0, 0.4079, -1.0, 0.3215, -1.0, 0.3215, 0.0, 0.5017, 0.0, 0.5017, -1.0, 0.4079, -1.0, 0.4079, 0.0, 0.5993, 0.0, 0.5993, -1.0, 0.5017, -1.0, 0.5017, 0.0, 0.6968, 0.0, 0.6968, -1.0, 0.5993, -1.0, 0.5993, 0.0, 0.7906, 0.0, 0.7906, -1.0, 0.6968, -1.0, 0.6968, 0.0, 0.8771, 0.0, 0.8771, -1.0, 0.7906, -1.0, 0.7906, 0.0, 0.9528, 0.0, 0.9528, -1.0, 0.8771, -1.0, 0.8771, 0.0, 0.01501, 0.0, 0.01501, -1.0, -0.04717, -1.0, -0.04717, 0.0, 0.06121, 0.0, 0.06121, -1.0, 0.01501, -1.0, 0.01501, 0.0, 0.0, 0.226, -1.0, 0.226, -1.0, 0.1932, 0.0, 0.1932])
me_cube_011.use_remesh_preserve_volume = False
me_cube_011.use_remesh_preserve_attributes = False
me_cube_011.use_mirror_vertex_groups = False
me_cube_011.update()
me_cube_012 = bpy.data.meshes.new('Cube.012')
me_cube_012.from_pydata([(-1.0, -1.0, 1.0), (-1.0, 1.0, 1.0), (-1.0, 1.0, -1.0), (-1.0, -1.0, -1.0), (1.0, -1.0, 1.0), (-0.8, -1.0, -1.0), (-0.8, -1.0, 0.8999), (0.8, -1.0, 0.8999), (0.8, -1.0, -1.0), (1.0, -1.0, -1.0), (1.0, 1.0, 1.0), (1.0, 1.0, -1.0), (0.8, 1.0, -1.0), (0.8, 1.0, 0.8999), (-0.8, 1.0, 0.8999), (-0.8, 1.0, -1.0)], [], [(0, 1, 2, 3), (4, 0, 3, 5, 6, 7, 8, 9), (4, 10, 1, 0), (1, 10, 11, 12, 13, 14, 15, 2), (3, 2, 15, 5), (10, 4, 9, 11), (12, 11, 9, 8), (6, 5, 15, 14), (7, 6, 14, 13), (13, 12, 8, 7)])
me_cube_012.polygons.foreach_set('use_smooth', [True] * 10)
_uv = me_cube_012.uv_layers.new(name='UVMap')
_uv.uv.foreach_set('vector', [0.0, 0.8749, 1.0, 0.8749, 1.0, -0.1251, 0.0, -0.1251, 0.6344, 0.8749, -0.3656, 0.8749, -0.3656, -0.1251, -0.2656, -0.1251, -0.2656, 0.8249, 0.5344, 0.8249, 0.5344, -0.1251, 0.6344, -0.1251, 0.6344, 0.0, 0.6344, 1.0, -0.3656, 1.0, -0.3656, 0.0, 0.6344, 0.8749, 1.634, 0.8749, 1.634, -0.1251, 1.534, -0.1251, 1.534, 0.8249, 0.7344, 0.8249, 0.7344, -0.1251, 0.6344, -0.1251, 0.6344, 0.0, 0.6344, 1.0, 0.7344, 1.0, 0.7344, 0.0, 0.0, 0.8749, -1.0, 0.8749, -1.0, -0.1251, 0.0, -0.1251, 0.5344, 0.0, 0.6344, 0.0, 0.6344, -1.0, 0.5344, -1.0, 0.0, 0.8249, 0.0, -0.1251, 1.0, -0.1251, 1.0, 0.8249, 0.5344, 0.0, -0.2656, 0.0, -0.2656, 1.0, 0.5344, 1.0, 0.0, 0.8249, 0.0, -0.1251, -1.0, -0.1251, -1.0, 0.8249])
me_cube_012.use_remesh_preserve_volume = False
me_cube_012.use_remesh_preserve_attributes = False
me_cube_012.use_mirror_vertex_groups = False
me_cube_012.update()
me_cube_005 = bpy.data.meshes.new('Cube.005')
me_cube_005.from_pydata([(-1.0, -1.0, 1.0), (-1.0, 1.0, 1.0), (-1.0, 1.0, -1.0), (-1.0, -1.0, -1.0), (1.0, -1.0, 1.0), (-0.6875, -1.0, -1.0), (-0.6875, -1.0, 0.5999), (-0.4375, -1.0, 0.5999), (-0.4375, -1.0, -1.0), (0.5065, -1.0, -1.0), (0.5065, -1.0, 0.5999), (0.7565, -1.0, 0.5999), (0.7565, -1.0, -1.0), (1.0, -1.0, -1.0), (1.0, 1.0, 1.0), (0.8438, 1.0, 1.0), (0.8438, 0.0, 1.0), (0.1146, 0.0, 1.0), (0.1146, 1.0, 1.0), (-0.2708, 1.0, 1.0), (-0.2708, 2.032e-06, 1.0), (-0.8542, 2.032e-06, 1.0), (-0.8542, 1.0, 1.0), (-0.8542, 1.0, -1.0), (-0.8542, -2.032e-06, -1.0), (-0.6875, -2.032e-06, -1.0), (-0.6875, 1.0, -1.0), (-0.6875, 5.96e-08, -1.0), (1.0, 1.0, -1.0), (-0.4375, -2.032e-06, -1.0), (-0.2708, -2.032e-06, -1.0), (-0.2708, 1.0, -1.0), (0.1146, 1.0, -1.0), (0.1146, 0.0, -1.0), (0.5065, 0.0, -1.0), (0.5065, 0.0, 0.5999), (0.7565, 0.0, 0.5999), (0.7565, 0.0, -1.0), (0.8438, 0.0, -1.0), (0.8438, 1.0, -1.0), (-0.4375, 1.219e-06, 0.5999), (-0.4375, 1.341e-06, 0.5999), (-0.6875, 1.341e-06, 0.5999), (-0.6875, 5.96e-08, 0.5999)], [], [(0, 1, 2, 3), (4, 0, 3, 5, 6, 7, 8, 9, 10, 11, 12, 13), (4, 14, 15, 16, 17, 18, 19, 20, 21, 22, 1, 0), (1, 22, 23, 2), (3, 2, 23, 24, 25, 26, 27, 5), (14, 4, 13, 28), (29, 30, 31, 32, 33, 34, 9, 8), (10, 9, 34, 35), (35, 36, 11, 10), (36, 37, 12, 11), (37, 38, 39, 28, 13, 12), (15, 14, 28, 39), (16, 15, 39, 38), (17, 16, 38, 37, 36, 35, 34, 33), (33, 32, 18, 17), (19, 18, 32, 31), (20, 19, 31, 30), (21, 20, 30, 29, 40, 41, 42, 25, 24), (24, 23, 22, 21), (6, 5, 27, 43), (8, 7, 40, 29)])
me_cube_005.polygons.foreach_set('use_smooth', [0, 0, 0, 0, 0, 0, 0, 1, 1, 1, 0, 0, 0, 0, 0, 0, 1, 1, 1, 1, 1])
_uv = me_cube_005.uv_layers.new(name='UVMap')
_uv.uv.foreach_set('vector', [0.0, 0.0, 1.0, 0.0, 1.0, -1.0, 0.0, -1.0, 0.0, 0.0, -1.0, 0.0, -1.0, -1.0, -0.8438, -1.0, -0.8438, -0.2001, -0.7187, -0.2001, -0.7187, -1.0, -0.2468, -1.0, -0.2468, -0.2001, -0.1218, -0.2001, -0.1218, -1.0, 0.0, -1.0, 0.0, 0.0, 0.0, 1.0, -0.07812, 1.0, -0.07812, 0.5, -0.4427, 0.5, -0.4427, 1.0, -0.6354, 1.0, -0.6354, 0.5, -0.9271, 0.5, -0.9271, 1.0, -1.0, 1.0, -1.0, 0.0, 0.0, 0.0, 0.07292, 0.0, 0.07292, -1.0, 0.0, -1.0, 0.0, 0.0, 0.0, 1.0, 0.07292, 1.0, 0.07292, 0.5, 0.1562, 0.5, 0.1562, 1.0, 0.1563, 0.5, 0.1563, 0.0, 0.0, 0.0, -1.0, 0.0, -1.0, -1.0, 0.0, -1.0, 0.2813, 0.5, 0.3646, 0.5, 0.3646, 1.0, 0.5573, 1.0, 0.5573, 0.5, 0.7532, 0.5, 0.7532, 0.0, 0.2813, 0.0, 0.0, 0.7999, 0.0, 0.0, 0.5, 0.0, 0.5, 0.7999, 0.7532, 0.5, 0.8782, 0.5, 0.8782, 0.0, 0.7532, 0.0, 0.5, 0.7999, 0.5, 0.0, 0.0, 0.0, 0.0, 0.7999, 0.8782, 0.5, 0.9219, 0.5, 0.9219, 1.0, 1.0, 1.0, 1.0, 0.0, 0.8782, 0.0, 0.9219, 0.0, 1.0, 0.0, 1.0, -1.0, 0.9219, -1.0, 0.5, 0.0, 1.0, 0.0, 1.0, -1.0, 0.5, -1.0, 0.5573, 0.0, 0.9219, 0.0, 0.9219, -1.0, 0.8782, -1.0, 0.8782, -0.2001, 0.7532, -0.2001, 0.7532, -1.0, 0.5573, -1.0, 0.5, 0.0, 1.0, 0.0, 1.0, 1.0, 0.5, 1.0, 0.3646, 0.0, 0.5573, 0.0, 0.5573, -1.0, 0.3646, -1.0, 0.5, 0.0, 1.0, 0.0, 1.0, -1.0, 0.5, -1.0, 0.07292, 0.0, 0.3646, 0.0, 0.3646, -1.0, 0.2813, -1.0, 0.2813, -0.2001, 0.2813, -0.2001, 0.1562, -0.2001, 0.1562, -1.0, 0.07292, -1.0, 0.5, 0.0, 1.0, 0.0, 1.0, 1.0, 0.5, 1.0, 0.0, 0.7999, 0.0, 0.0, 0.5, 0.0, 0.5, 0.7999, 0.0, 0.0, 0.0, 0.7999, 0.5, 0.7999, 0.5, 0.0])
me_cube_005.use_remesh_preserve_volume = False
me_cube_005.use_remesh_preserve_attributes = False
me_cube_005.use_mirror_vertex_groups = False
me_cube_005.update()
me_cube_006 = bpy.data.meshes.new('Cube.006')
me_cube_006.from_pydata([(-0.07496, 1.0, -1.0), (1.0, 1.0, -1.0), (1.0, -1.0, -1.0), (-0.07496, -1.0, -1.0), (1.0, 1.0, 1.0), (-0.07496, 1.0, 0.5999), (-0.07496, 1.0, 0.5999), (-0.07496, 1.0, 0.5999), (-0.7607, 1.0, 0.5999), (-0.7607, 1.0, -1.0), (-1.0, 1.0, -1.0), (-1.0, 1.0, 1.0), (1.0, -1.0, 1.0), (-1.0, -1.0, 1.0), (-1.0, -1.0, -1.0), (-0.7607, -1.0, -1.0), (-0.7607, -1.0, 0.5999), (-0.07496, -1.0, 0.5999), (-0.07496, -1.0, 0.5999), (-0.07496, -1.0, 0.5999)], [], [(0, 1, 2, 3), (4, 1, 0, 5, 6, 7, 8, 9, 10, 11), (1, 4, 12, 2), (2, 12, 13, 14, 15, 16, 17, 18, 19, 3), (4, 11, 13, 12), (18, 17, 7, 6), (17, 16, 8, 7), (16, 15, 9, 8), (15, 14, 10, 9), (14, 13, 11, 10), (19, 18, 6, 5), (5, 0, 3, 19)])
me_cube_006.polygons.foreach_set('use_smooth', [True] * 12)
_uv = me_cube_006.uv_layers.new(name='UVMap')
_uv.uv.foreach_set('vector', [0.4881, 0.025, 1.026, 0.025, 1.026, -0.975, 0.4881, -0.975, 0.02554, 0.0, 0.02554, -1.0, -0.5119, -1.0, -0.5119, -0.2001, -0.5119, -0.2001, -0.5119, -0.2001, -0.8548, -0.2001, -0.8548, -1.0, -0.9745, -1.0, -0.9745, 0.0, 0.025, 0.0, 0.025, 1.0, -0.975, 1.0, -0.975, 0.0, 0.02554, 0.0, 0.02554, 1.0, -0.9745, 1.0, -0.9745, 0.0, -0.8548, 0.0, -0.8548, 0.7999, -0.5119, 0.7999, -0.5119, 0.7999, -0.5119, 0.7999, -0.5119, 0.0, 0.02554, 0.025, -0.9745, 0.025, -0.9745, -0.975, 0.02554, -0.975, 0.4881, 0.025, 0.4881, 0.025, 0.4881, 1.025, 0.4881, 1.025, 0.4881, 0.025, 0.1452, 0.025, 0.1452, 1.025, 0.4881, 1.025, 0.025, 0.7999, 0.025, 0.0, 1.025, 0.0, 1.025, 0.7999, 0.1452, 0.025, 0.02554, 0.025, 0.02554, 1.025, 0.1452, 1.025, 0.025, 0.0, 0.025, 1.0, 1.025, 1.0, 1.025, 0.0, 0.4881, 0.025, 0.4881, 0.025, 0.4881, 1.025, 0.4881, 1.025, 0.025, 0.7999, 0.025, 0.0, -0.975, 0.0, -0.975, 0.7999])
me_cube_006.materials.append(mat_material_001)
me_cube_006.use_remesh_preserve_volume = False
me_cube_006.use_remesh_preserve_attributes = False
me_cube_006.use_mirror_vertex_groups = False
me_cube_006.update()

# ---- objects
ob_baseleft = bpy.data.objects.new('BaseLeft', me_cube_001)
ob_wallbackleft = bpy.data.objects.new('WallBackLeft', me_cube)
ob_door = bpy.data.objects.new('Door', me_cube_004)
ob_doorknobfront = bpy.data.objects.new('DoorknobFront', me_cube_000)
ob_doorknobback = bpy.data.objects.new('DoorknobBack', me_cube_008)
ob_doorknob = bpy.data.objects.new('Doorknob', me_cube_010)
ob_key = bpy.data.objects.new('Key', me_cube_011)
ob_baseright = bpy.data.objects.new('BaseRight', me_cube_012)
ob_wallfront = bpy.data.objects.new('WallFront', me_cube_005)
ob_wallbackright = bpy.data.objects.new('WallBackRight', me_cube_006)

# ---- transforms, parenting, visibility, modifiers, constraints
ob_baseleft.location = (-2.7, 0.0, -0.2501)
ob_baseleft.rotation_euler = (-1.629e-07, 0.0, 0.0)
ob_baseleft.scale = (0.6, 0.1158, 1.0)
ob_baseleft.color = (0.8, 0.8, 0.8, 1.0)
ob_baseleft.lineart.crease_threshold = 0.0
ob_wallbackleft.location = (-2.7, 0.05, 0.0)
ob_wallbackleft.scale = (1.4, 0.05, 1.25)
ob_wallbackleft.lineart.crease_threshold = 0.0
ob_door.location = (-3.18, 0.0, -0.3)
ob_door.rotation_euler = (-1.629e-07, 0.0, 0.0)
ob_door.scale = (0.48, 0.09, 0.95)
ob_door.color = (0.8, 0.8, 0.8, 1.0)
ob_door.lineart.crease_threshold = 0.0
ob_doorknobfront.location = (-3.18, 0.0, -0.3)
ob_doorknobfront.rotation_euler = (-1.629e-07, 0.0, 0.0)
ob_doorknobfront.scale = (0.02, 0.03, 0.02)
ob_doorknobfront.color = (0.8, 0.8, 0.8, 1.0)
ob_doorknobfront.lineart.crease_threshold = 0.0
ob_doorknobback.location = (-3.18, 1.863e-09, -0.3)
ob_doorknobback.rotation_euler = (-3.142, -0.0, 0.0)
ob_doorknobback.scale = (0.02, 0.03, 0.02)
ob_doorknobback.color = (0.8, 0.8, 0.8, 1.0)
ob_doorknobback.lineart.crease_threshold = 0.0
ob_doorknob.location = (-3.18, 0.0, -0.3)
ob_doorknob.rotation_euler = (-1.629e-07, 0.0, 0.0)
ob_doorknob.scale = (0.0385, 0.095, 0.1)
ob_doorknob.color = (0.8, 0.8, 0.8, 1.0)
ob_doorknob.lineart.crease_threshold = 0.0
ob_key.location = (-3.18, 0.0, -0.3)
ob_key.rotation_euler = (-1.629e-07, 0.0, 0.0)
ob_key.scale = (0.007, 0.095, 0.02001)
ob_key.color = (0.8, 0.8, 0.8, 1.0)
ob_key.lineart.crease_threshold = 0.0
ob_baseright.location = (3.031, -9.525e-07, -0.2501)
ob_baseright.rotation_euler = (-1.629e-07, -0.0, -3.142)
ob_baseright.scale = (0.6, 0.1158, 1.0)
ob_baseright.color = (0.8, 0.8, 0.8, 1.0)
ob_baseright.lineart.crease_threshold = 0.0
ob_wallfront.location = (0.0, 0.0, 0.0)
ob_wallfront.scale = (4.8, 0.1, 1.25)
ob_wallfront.lineart.crease_threshold = 0.0
_m = ob_wallfront.modifiers.new('Boolean', 'BOOLEAN')
_m.operation = 'INTERSECT'
_m.solver = 'FAST'
ob_wallbackright.location = (2.3, 0.05, 0.0)
ob_wallbackright.rotation_euler = (-1.629e-07, -0.0, -3.142)
ob_wallbackright.scale = (1.75, 0.05, 1.25)
ob_wallbackright.color = (0.8, 0.8, 0.8, 1.0)
ob_wallbackright.lineart.crease_threshold = 0.0

# ---- collection membership
col_collection_1.objects.link(ob_baseleft)
col_collection_1.objects.link(ob_wallbackleft)
col_collection_1.objects.link(ob_door)
col_collection_1.objects.link(ob_doorknobfront)
col_collection_1.objects.link(ob_doorknobback)
col_collection_1.objects.link(ob_doorknob)
col_collection_1.objects.link(ob_key)
col_collection_1.objects.link(ob_baseright)
col_collection_1.objects.link(ob_wallfront)
col_collection_1.objects.link(ob_wallbackright)

# ---- scene / render settings (as saved in the file)
scene.frame_start = 1; scene.frame_end = 250; scene.frame_set(1)
scene.render.engine = 'BLENDER_EEVEE_NEXT'
scene.render.resolution_percentage = 50
scene.render.dither_intensity = 0.0
scene.cycles.use_denoising = False
scene.cycles.samples = 10
scene.cycles.sampling_pattern = 'TABULATED_SOBOL'
scene.cycles.light_sampling_threshold = 0.0
scene.cycles.use_adaptive_sampling = False
scene.cycles.use_light_tree = False
scene.cycles.blur_glossy = 0.0
scene.cycles.pixel_filter_type = 'GAUSSIAN'
scene.cycles.sample_clamp_indirect = 0.0
scene.view_settings.view_transform = 'Standard'
bpy.context.view_layer.update()

# ---- added for rendering (the .blend has no active camera and no usable light): camera, sun
cam_auto = bpy.data.cameras.new('AutoCamera')
cam_auto.lens = 50.0
cam_auto.sensor_width = 36.0
cam_auto.clip_end = 1000.0
ob_auto_camera = bpy.data.objects.new('AutoCamera', cam_auto)
scene.collection.objects.link(ob_auto_camera)
ob_auto_camera.location = (9.18481, -11.0218, 7.34778)
ob_auto_camera.rotation_euler = (1.09748, -7.21219e-08, 0.694738)
scene.camera = ob_auto_camera
light_auto_sun = bpy.data.lights.new('AutoSun', 'SUN')
light_auto_sun.energy = 3.0
light_auto_sun.angle = 0.0523599
ob_auto_sun = bpy.data.objects.new('AutoSun', light_auto_sun)
scene.collection.objects.link(ob_auto_sun)
ob_auto_sun.rotation_euler = (0.872665, 0.174533, 0.523599)
bpy.context.view_layer.update()
